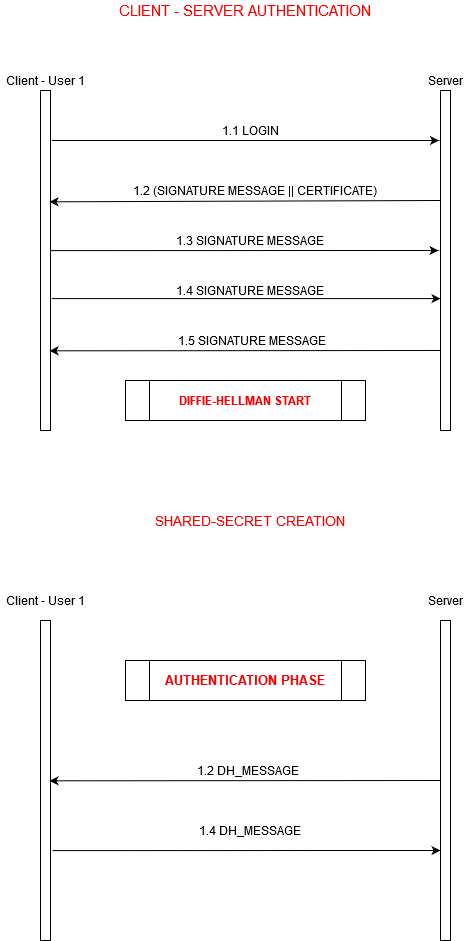

The diagram above was exported from draw.io. Its source (the exported page's mxGraphModel, read from the mxfile embedded in the PNG):
<mxGraphModel dx="868" dy="479" grid="1" gridSize="10" guides="1" tooltips="1" connect="1" arrows="1" fold="1" page="1" pageScale="1" pageWidth="827" pageHeight="1169" math="0" shadow="0">
  <root>
    <mxCell id="0" />
    <mxCell id="1" parent="0" />
    <mxCell id="8rXhjmW0HNzTAfGBpPSt-1" value="" style="html=1;points=[];perimeter=orthogonalPerimeter;" parent="1" vertex="1">
      <mxGeometry x="180" y="110" width="10" height="340" as="geometry" />
    </mxCell>
    <mxCell id="8rXhjmW0HNzTAfGBpPSt-2" value="" style="html=1;points=[];perimeter=orthogonalPerimeter;" parent="1" vertex="1">
      <mxGeometry x="580" y="110" width="10" height="340" as="geometry" />
    </mxCell>
    <mxCell id="8rXhjmW0HNzTAfGBpPSt-3" value="Client - User 1" style="text;html=1;strokeColor=none;fillColor=none;align=center;verticalAlign=middle;whiteSpace=wrap;rounded=0;" parent="1" vertex="1">
      <mxGeometry x="140" y="90" width="90" height="20" as="geometry" />
    </mxCell>
    <mxCell id="8rXhjmW0HNzTAfGBpPSt-4" value="Server" style="text;html=1;strokeColor=none;fillColor=none;align=center;verticalAlign=middle;whiteSpace=wrap;rounded=0;" parent="1" vertex="1">
      <mxGeometry x="565" y="90" width="40" height="20" as="geometry" />
    </mxCell>
    <mxCell id="8rXhjmW0HNzTAfGBpPSt-7" value="" style="endArrow=classic;html=1;" parent="1" edge="1">
      <mxGeometry width="50" height="50" relative="1" as="geometry">
        <mxPoint x="191.5" y="160.0000000000001" as="sourcePoint" />
        <mxPoint x="578.5" y="160.0000000000001" as="targetPoint" />
      </mxGeometry>
    </mxCell>
    <mxCell id="8rXhjmW0HNzTAfGBpPSt-11" value="" style="endArrow=classic;html=1;" parent="1" edge="1">
      <mxGeometry width="50" height="50" relative="1" as="geometry">
        <mxPoint x="580" y="370" as="sourcePoint" />
        <mxPoint x="189" y="370.32" as="targetPoint" />
      </mxGeometry>
    </mxCell>
    <mxCell id="8rXhjmW0HNzTAfGBpPSt-21" value="" style="endArrow=classic;html=1;entryX=-0.2;entryY=0.37;entryDx=0;entryDy=0;entryPerimeter=0;" parent="1" edge="1">
      <mxGeometry width="50" height="50" relative="1" as="geometry">
        <mxPoint x="190" y="270.1" as="sourcePoint" />
        <mxPoint x="578" y="270" as="targetPoint" />
      </mxGeometry>
    </mxCell>
    <mxCell id="8rXhjmW0HNzTAfGBpPSt-23" value="" style="endArrow=classic;html=1;exitX=0.1;exitY=0.404;exitDx=0;exitDy=0;exitPerimeter=0;" parent="1" edge="1">
      <mxGeometry width="50" height="50" relative="1" as="geometry">
        <mxPoint x="579.9999999999998" y="220.00000000000006" as="sourcePoint" />
        <mxPoint x="189" y="221.32" as="targetPoint" />
      </mxGeometry>
    </mxCell>
    <mxCell id="8rXhjmW0HNzTAfGBpPSt-65" value="&lt;font style=&quot;font-size: 15px&quot; color=&quot;#FF0000&quot;&gt;CLIENT - SERVER AUTHENTICATION&lt;br&gt;&lt;/font&gt;" style="text;html=1;strokeColor=none;fillColor=none;align=center;verticalAlign=middle;whiteSpace=wrap;rounded=0;" parent="1" vertex="1">
      <mxGeometry x="220" y="20" width="330" height="20" as="geometry" />
    </mxCell>
    <mxCell id="8rXhjmW0HNzTAfGBpPSt-66" value="1.1 LOGIN" style="text;html=1;strokeColor=none;fillColor=none;align=center;verticalAlign=middle;whiteSpace=wrap;rounded=0;" parent="1" vertex="1">
      <mxGeometry x="320" y="140" width="140" height="20" as="geometry" />
    </mxCell>
    <mxCell id="8rXhjmW0HNzTAfGBpPSt-67" value="1.2 (SIGNATURE MESSAGE || CERTIFICATE)" style="text;html=1;strokeColor=none;fillColor=none;align=center;verticalAlign=middle;whiteSpace=wrap;rounded=0;" parent="1" vertex="1">
      <mxGeometry x="270" y="200" width="250" height="20" as="geometry" />
    </mxCell>
    <mxCell id="8rXhjmW0HNzTAfGBpPSt-68" value="1.4 SIGNATURE MESSAGE" style="text;html=1;strokeColor=none;fillColor=none;align=center;verticalAlign=middle;whiteSpace=wrap;rounded=0;" parent="1" vertex="1">
      <mxGeometry x="314" y="300" width="152" height="20" as="geometry" />
    </mxCell>
    <mxCell id="8rXhjmW0HNzTAfGBpPSt-69" value="1.3 SIGNATURE MESSAGE" style="text;html=1;strokeColor=none;fillColor=none;align=center;verticalAlign=middle;whiteSpace=wrap;rounded=0;" parent="1" vertex="1">
      <mxGeometry x="312" y="250" width="156" height="20" as="geometry" />
    </mxCell>
    <mxCell id="8rXhjmW0HNzTAfGBpPSt-70" value="&lt;font color=&quot;#FF0000&quot;&gt;&lt;b&gt;DIFFIE-HELLMAN START&lt;br&gt;&lt;/b&gt;&lt;/font&gt;" style="shape=process;whiteSpace=wrap;html=1;backgroundOutline=1;" parent="1" vertex="1">
      <mxGeometry x="265" y="400" width="240" height="40" as="geometry" />
    </mxCell>
    <mxCell id="8rXhjmW0HNzTAfGBpPSt-71" value="&lt;font style=&quot;font-size: 14px&quot; color=&quot;#FF0000&quot;&gt;SHARED-SECRET CREATION&lt;br&gt;&lt;/font&gt;" style="text;html=1;strokeColor=none;fillColor=none;align=center;verticalAlign=middle;whiteSpace=wrap;rounded=0;" parent="1" vertex="1">
      <mxGeometry x="225" y="530" width="330" height="20" as="geometry" />
    </mxCell>
    <mxCell id="8rXhjmW0HNzTAfGBpPSt-72" value="" style="html=1;points=[];perimeter=orthogonalPerimeter;" parent="1" vertex="1">
      <mxGeometry x="180" y="640" width="10" height="320" as="geometry" />
    </mxCell>
    <mxCell id="8rXhjmW0HNzTAfGBpPSt-73" value="" style="html=1;points=[];perimeter=orthogonalPerimeter;" parent="1" vertex="1">
      <mxGeometry x="580" y="640" width="10" height="320" as="geometry" />
    </mxCell>
    <mxCell id="8rXhjmW0HNzTAfGBpPSt-74" value="Client - User 1" style="text;html=1;strokeColor=none;fillColor=none;align=center;verticalAlign=middle;whiteSpace=wrap;rounded=0;" parent="1" vertex="1">
      <mxGeometry x="140" y="610" width="90" height="20" as="geometry" />
    </mxCell>
    <mxCell id="8rXhjmW0HNzTAfGBpPSt-75" value="Server" style="text;html=1;strokeColor=none;fillColor=none;align=center;verticalAlign=middle;whiteSpace=wrap;rounded=0;" parent="1" vertex="1">
      <mxGeometry x="565" y="610" width="40" height="20" as="geometry" />
    </mxCell>
    <mxCell id="8rXhjmW0HNzTAfGBpPSt-77" value="" style="endArrow=classic;html=1;" parent="1" edge="1">
      <mxGeometry width="50" height="50" relative="1" as="geometry">
        <mxPoint x="580" y="800" as="sourcePoint" />
        <mxPoint x="189" y="800.3199999999999" as="targetPoint" />
      </mxGeometry>
    </mxCell>
    <mxCell id="8rXhjmW0HNzTAfGBpPSt-78" value="" style="endArrow=classic;html=1;entryX=-0.2;entryY=0.37;entryDx=0;entryDy=0;entryPerimeter=0;" parent="1" edge="1">
      <mxGeometry width="50" height="50" relative="1" as="geometry">
        <mxPoint x="192" y="870.1" as="sourcePoint" />
        <mxPoint x="580" y="870" as="targetPoint" />
      </mxGeometry>
    </mxCell>
    <mxCell id="8rXhjmW0HNzTAfGBpPSt-81" value="1.2 DH_MESSAGE" style="text;html=1;strokeColor=none;fillColor=none;align=center;verticalAlign=middle;whiteSpace=wrap;rounded=0;" parent="1" vertex="1">
      <mxGeometry x="313" y="780" width="150" height="20" as="geometry" />
    </mxCell>
    <mxCell id="8rXhjmW0HNzTAfGBpPSt-85" value="&lt;b&gt;&lt;font style=&quot;font-size: 13px&quot; color=&quot;#FF0000&quot;&gt;AUTHENTICATION PHASE&lt;br&gt;&lt;/font&gt;&lt;/b&gt;" style="shape=process;whiteSpace=wrap;html=1;backgroundOutline=1;" parent="1" vertex="1">
      <mxGeometry x="265" y="680" width="240" height="40" as="geometry" />
    </mxCell>
    <mxCell id="8rXhjmW0HNzTAfGBpPSt-87" value="1.4 DH_MESSAGE" style="text;html=1;strokeColor=none;fillColor=none;align=center;verticalAlign=middle;whiteSpace=wrap;rounded=0;" parent="1" vertex="1">
      <mxGeometry x="315" y="840" width="150" height="20" as="geometry" />
    </mxCell>
    <mxCell id="-69AjUuGHPRuUFmu-tuP-3" value="" style="endArrow=classic;html=1;entryX=0;entryY=0.612;entryDx=0;entryDy=0;entryPerimeter=0;exitX=1.1;exitY=0.612;exitDx=0;exitDy=0;exitPerimeter=0;" edge="1" parent="1" source="8rXhjmW0HNzTAfGBpPSt-1" target="8rXhjmW0HNzTAfGBpPSt-2">
      <mxGeometry width="50" height="50" relative="1" as="geometry">
        <mxPoint x="240" y="320" as="sourcePoint" />
        <mxPoint x="290" y="270" as="targetPoint" />
      </mxGeometry>
    </mxCell>
    <mxCell id="-69AjUuGHPRuUFmu-tuP-5" value="1.5 SIGNATURE MESSAGE" style="text;html=1;strokeColor=none;fillColor=none;align=center;verticalAlign=middle;whiteSpace=wrap;rounded=0;" vertex="1" parent="1">
      <mxGeometry x="316" y="350" width="152" height="20" as="geometry" />
    </mxCell>
  </root>
</mxGraphModel>